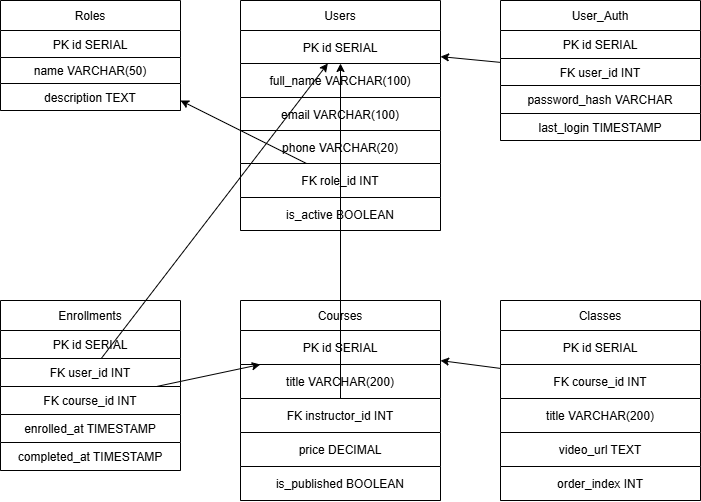

The diagram above was exported from draw.io. Its source (the exported page's mxGraphModel, read from the mxfile embedded in the PNG):
<mxGraphModel dx="1203" dy="570" grid="1" gridSize="10" guides="1" tooltips="1" connect="1" arrows="1" fold="1" page="1" pageScale="1" pageWidth="3300" pageHeight="4681" math="0" shadow="0">
  <root>
    <mxCell id="0" />
    <mxCell id="1" parent="0" />
    <mxCell id="2" parent="1" style="shape=table;startSize=30;container=1;collapsible=1;childLayout=tableLayout;" value="Roles" vertex="1">
      <mxGeometry height="110" width="180" x="20" y="20" as="geometry" />
    </mxCell>
    <mxCell id="3" parent="2" style="shape=tableRow;" value="PK id SERIAL" vertex="1">
      <mxGeometry height="27" width="180" y="30" as="geometry" />
    </mxCell>
    <mxCell id="4" parent="2" style="shape=tableRow;" value="name VARCHAR(50)" vertex="1">
      <mxGeometry height="26" width="180" y="57" as="geometry" />
    </mxCell>
    <mxCell id="5" parent="2" style="shape=tableRow;" value="description TEXT" vertex="1">
      <mxGeometry height="27" width="180" y="83" as="geometry" />
    </mxCell>
    <mxCell id="10" parent="1" style="shape=table;startSize=30;container=1;collapsible=1;childLayout=tableLayout;" value="Users" vertex="1">
      <mxGeometry height="230" width="200" x="260" y="20" as="geometry" />
    </mxCell>
    <mxCell id="11" parent="10" style="shape=tableRow;" value="PK id SERIAL" vertex="1">
      <mxGeometry height="33" width="200" y="30" as="geometry" />
    </mxCell>
    <mxCell id="12" parent="10" style="shape=tableRow;" value="full_name VARCHAR(100)" vertex="1">
      <mxGeometry height="34" width="200" y="63" as="geometry" />
    </mxCell>
    <mxCell id="13" parent="10" style="shape=tableRow;" value="email VARCHAR(100)" vertex="1">
      <mxGeometry height="33" width="200" y="97" as="geometry" />
    </mxCell>
    <mxCell id="14" parent="10" style="shape=tableRow;" value="phone VARCHAR(20)" vertex="1">
      <mxGeometry height="33" width="200" y="130" as="geometry" />
    </mxCell>
    <mxCell id="15" parent="10" style="shape=tableRow;" value="FK role_id INT" vertex="1">
      <mxGeometry height="34" width="200" y="163" as="geometry" />
    </mxCell>
    <mxCell id="16" parent="10" style="shape=tableRow;" value="is_active BOOLEAN" vertex="1">
      <mxGeometry height="33" width="200" y="197" as="geometry" />
    </mxCell>
    <mxCell id="20" parent="1" style="shape=table;startSize=30;container=1;collapsible=1;childLayout=tableLayout;" value="User_Auth" vertex="1">
      <mxGeometry height="140" width="200" x="520" y="20" as="geometry" />
    </mxCell>
    <mxCell id="21" parent="20" style="shape=tableRow;" value="PK id SERIAL" vertex="1">
      <mxGeometry height="28" width="200" y="30" as="geometry" />
    </mxCell>
    <mxCell id="22" parent="20" style="shape=tableRow;" value="FK user_id INT" vertex="1">
      <mxGeometry height="27" width="200" y="58" as="geometry" />
    </mxCell>
    <mxCell id="23" parent="20" style="shape=tableRow;" value="password_hash VARCHAR" vertex="1">
      <mxGeometry height="28" width="200" y="85" as="geometry" />
    </mxCell>
    <mxCell id="24" parent="20" style="shape=tableRow;" value="last_login TIMESTAMP" vertex="1">
      <mxGeometry height="27" width="200" y="113" as="geometry" />
    </mxCell>
    <mxCell id="30" parent="1" style="shape=table;startSize=30;container=1;collapsible=1;childLayout=tableLayout;" value="Courses" vertex="1">
      <mxGeometry height="200" width="200" x="260" y="320" as="geometry" />
    </mxCell>
    <mxCell id="31" parent="30" style="shape=tableRow;" value="PK id SERIAL" vertex="1">
      <mxGeometry height="34" width="200" y="30" as="geometry" />
    </mxCell>
    <mxCell id="32" parent="30" style="shape=tableRow;" value="title VARCHAR(200)" vertex="1">
      <mxGeometry height="34" width="200" y="64" as="geometry" />
    </mxCell>
    <mxCell id="33" parent="30" style="shape=tableRow;" value="FK instructor_id INT" vertex="1">
      <mxGeometry height="34" width="200" y="98" as="geometry" />
    </mxCell>
    <mxCell id="34" parent="30" style="shape=tableRow;" value="price DECIMAL" vertex="1">
      <mxGeometry height="34" width="200" y="132" as="geometry" />
    </mxCell>
    <mxCell id="35" parent="30" style="shape=tableRow;" value="is_published BOOLEAN" vertex="1">
      <mxGeometry height="34" width="200" y="166" as="geometry" />
    </mxCell>
    <mxCell id="40" parent="1" style="shape=table;startSize=30;container=1;collapsible=1;childLayout=tableLayout;" value="Classes" vertex="1">
      <mxGeometry height="200" width="200" x="520" y="320" as="geometry" />
    </mxCell>
    <mxCell id="41" parent="40" style="shape=tableRow;" value="PK id SERIAL" vertex="1">
      <mxGeometry height="34" width="200" y="30" as="geometry" />
    </mxCell>
    <mxCell id="42" parent="40" style="shape=tableRow;" value="FK course_id INT" vertex="1">
      <mxGeometry height="34" width="200" y="64" as="geometry" />
    </mxCell>
    <mxCell id="43" parent="40" style="shape=tableRow;" value="title VARCHAR(200)" vertex="1">
      <mxGeometry height="34" width="200" y="98" as="geometry" />
    </mxCell>
    <mxCell id="44" parent="40" style="shape=tableRow;" value="video_url TEXT" vertex="1">
      <mxGeometry height="34" width="200" y="132" as="geometry" />
    </mxCell>
    <mxCell id="45" parent="40" style="shape=tableRow;" value="order_index INT" vertex="1">
      <mxGeometry height="34" width="200" y="166" as="geometry" />
    </mxCell>
    <mxCell id="50" parent="1" style="shape=table;startSize=30;container=1;collapsible=1;childLayout=tableLayout;" value="Enrollments" vertex="1">
      <mxGeometry height="170" width="180" x="20" y="320" as="geometry" />
    </mxCell>
    <mxCell id="51" parent="50" style="shape=tableRow;" value="PK id SERIAL" vertex="1">
      <mxGeometry height="28" width="180" y="30" as="geometry" />
    </mxCell>
    <mxCell id="52" parent="50" style="shape=tableRow;" value="FK user_id INT" vertex="1">
      <mxGeometry height="28" width="180" y="58" as="geometry" />
    </mxCell>
    <mxCell id="53" parent="50" style="shape=tableRow;" value="FK course_id INT" vertex="1">
      <mxGeometry height="28" width="180" y="86" as="geometry" />
    </mxCell>
    <mxCell id="54" parent="50" style="shape=tableRow;" value="enrolled_at TIMESTAMP" vertex="1">
      <mxGeometry height="28" width="180" y="114" as="geometry" />
    </mxCell>
    <mxCell id="55" parent="50" style="shape=tableRow;" value="completed_at TIMESTAMP" vertex="1">
      <mxGeometry height="28" width="180" y="142" as="geometry" />
    </mxCell>
    <mxCell id="60" edge="1" parent="1" source="15" target="2">
      <mxGeometry relative="1" as="geometry" />
    </mxCell>
    <mxCell id="61" edge="1" parent="1" source="22" target="11">
      <mxGeometry relative="1" as="geometry" />
    </mxCell>
    <mxCell id="62" edge="1" parent="1" source="33" target="11">
      <mxGeometry relative="1" as="geometry" />
    </mxCell>
    <mxCell id="63" edge="1" parent="1" source="42" target="31">
      <mxGeometry relative="1" as="geometry" />
    </mxCell>
    <mxCell id="64" edge="1" parent="1" source="52" target="11">
      <mxGeometry relative="1" as="geometry" />
    </mxCell>
    <mxCell id="65" edge="1" parent="1" source="53" target="31">
      <mxGeometry relative="1" as="geometry" />
    </mxCell>
  </root>
</mxGraphModel>